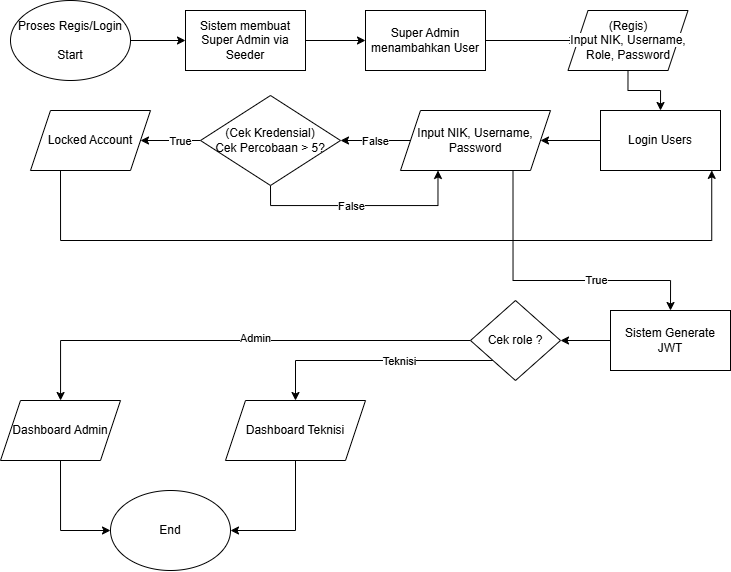

The diagram above was exported from draw.io. Its source (the exported page's mxGraphModel, read from the mxfile embedded in the PNG):
<mxGraphModel dx="1233" dy="556" grid="1" gridSize="10" guides="1" tooltips="1" connect="1" arrows="1" fold="1" page="1" pageScale="1" pageWidth="850" pageHeight="1100" math="0" shadow="0">
  <root>
    <mxCell id="0" />
    <mxCell id="1" parent="0" />
    <mxCell id="oWztceDxcH5PZfq2JrdG-19" edge="1" parent="1" source="oWztceDxcH5PZfq2JrdG-1" style="edgeStyle=orthogonalEdgeStyle;rounded=0;orthogonalLoop=1;jettySize=auto;html=1;exitX=1;exitY=0.5;exitDx=0;exitDy=0;entryX=0;entryY=0.5;entryDx=0;entryDy=0;" target="oWztceDxcH5PZfq2JrdG-12">
      <mxGeometry relative="1" as="geometry" />
    </mxCell>
    <mxCell id="oWztceDxcH5PZfq2JrdG-1" parent="1" style="ellipse;whiteSpace=wrap;html=1;" value="&lt;div&gt;Proses Regis/Login&lt;/div&gt;&lt;div&gt;&lt;br&gt;&lt;/div&gt;Start" vertex="1">
      <mxGeometry height="80" width="120" x="70" y="40" as="geometry" />
    </mxCell>
    <mxCell id="oWztceDxcH5PZfq2JrdG-47" edge="1" parent="1" source="oWztceDxcH5PZfq2JrdG-3" style="edgeStyle=orthogonalEdgeStyle;rounded=0;orthogonalLoop=1;jettySize=auto;html=1;exitX=0;exitY=0.5;exitDx=0;exitDy=0;entryX=1;entryY=0.5;entryDx=0;entryDy=0;" target="oWztceDxcH5PZfq2JrdG-46">
      <mxGeometry relative="1" as="geometry" />
    </mxCell>
    <mxCell id="oWztceDxcH5PZfq2JrdG-3" parent="1" style="rounded=0;whiteSpace=wrap;html=1;" value="Login Users" vertex="1">
      <mxGeometry height="60" width="120" x="660" y="150" as="geometry" />
    </mxCell>
    <mxCell id="oWztceDxcH5PZfq2JrdG-20" edge="1" parent="1" source="oWztceDxcH5PZfq2JrdG-12" style="edgeStyle=orthogonalEdgeStyle;rounded=0;orthogonalLoop=1;jettySize=auto;html=1;exitX=1;exitY=0.5;exitDx=0;exitDy=0;entryX=0;entryY=0.5;entryDx=0;entryDy=0;" target="oWztceDxcH5PZfq2JrdG-16">
      <mxGeometry relative="1" as="geometry" />
    </mxCell>
    <mxCell id="oWztceDxcH5PZfq2JrdG-12" parent="1" style="rounded=0;whiteSpace=wrap;html=1;" value="Sistem membuat Super Admin via Seeder" vertex="1">
      <mxGeometry height="60" width="120" x="245" y="50" as="geometry" />
    </mxCell>
    <mxCell id="oWztceDxcH5PZfq2JrdG-44" edge="1" parent="1" source="oWztceDxcH5PZfq2JrdG-16" style="edgeStyle=orthogonalEdgeStyle;rounded=0;orthogonalLoop=1;jettySize=auto;html=1;exitX=1;exitY=0.5;exitDx=0;exitDy=0;entryX=0;entryY=0.5;entryDx=0;entryDy=0;" target="oWztceDxcH5PZfq2JrdG-43">
      <mxGeometry relative="1" as="geometry" />
    </mxCell>
    <mxCell id="oWztceDxcH5PZfq2JrdG-16" parent="1" style="rounded=0;whiteSpace=wrap;html=1;" value="Super Admin menambahkan User" vertex="1">
      <mxGeometry height="60" width="120" x="425" y="50" as="geometry" />
    </mxCell>
    <mxCell id="oWztceDxcH5PZfq2JrdG-52" edge="1" parent="1" source="oWztceDxcH5PZfq2JrdG-40" style="edgeStyle=orthogonalEdgeStyle;rounded=0;orthogonalLoop=1;jettySize=auto;html=1;exitX=0;exitY=0.5;exitDx=0;exitDy=0;entryX=1;entryY=0.5;entryDx=0;entryDy=0;" target="oWztceDxcH5PZfq2JrdG-50">
      <mxGeometry relative="1" as="geometry" />
    </mxCell>
    <mxCell id="oWztceDxcH5PZfq2JrdG-53" connectable="0" parent="oWztceDxcH5PZfq2JrdG-52" style="edgeLabel;html=1;align=center;verticalAlign=middle;resizable=0;points=[];" value="True" vertex="1">
      <mxGeometry relative="1" x="0.1412" as="geometry">
        <mxPoint x="14" as="offset" />
      </mxGeometry>
    </mxCell>
    <mxCell id="oWztceDxcH5PZfq2JrdG-80" edge="1" parent="1" source="oWztceDxcH5PZfq2JrdG-40" style="edgeStyle=orthogonalEdgeStyle;rounded=0;orthogonalLoop=1;jettySize=auto;html=1;exitX=0.5;exitY=1;exitDx=0;exitDy=0;entryX=0.25;entryY=1;entryDx=0;entryDy=0;" target="oWztceDxcH5PZfq2JrdG-46">
      <mxGeometry relative="1" as="geometry" />
    </mxCell>
    <mxCell id="oWztceDxcH5PZfq2JrdG-81" connectable="0" parent="oWztceDxcH5PZfq2JrdG-80" style="edgeLabel;html=1;align=center;verticalAlign=middle;resizable=0;points=[];" value="False" vertex="1">
      <mxGeometry relative="1" x="0.051" as="geometry">
        <mxPoint x="-16" as="offset" />
      </mxGeometry>
    </mxCell>
    <mxCell id="oWztceDxcH5PZfq2JrdG-40" parent="1" style="rhombus;whiteSpace=wrap;html=1;" value="(Cek Kredensial)&lt;div&gt;Cek Percobaan &amp;gt; 5?&lt;/div&gt;" vertex="1">
      <mxGeometry height="90" width="140" x="260" y="135" as="geometry" />
    </mxCell>
    <mxCell id="oWztceDxcH5PZfq2JrdG-45" edge="1" parent="1" source="oWztceDxcH5PZfq2JrdG-43" style="edgeStyle=orthogonalEdgeStyle;rounded=0;orthogonalLoop=1;jettySize=auto;html=1;exitX=0.5;exitY=1;exitDx=0;exitDy=0;entryX=0.5;entryY=0;entryDx=0;entryDy=0;" target="oWztceDxcH5PZfq2JrdG-3">
      <mxGeometry relative="1" as="geometry" />
    </mxCell>
    <mxCell id="oWztceDxcH5PZfq2JrdG-43" parent="1" style="shape=parallelogram;perimeter=parallelogramPerimeter;whiteSpace=wrap;html=1;fixedSize=1;align=center;" value="&lt;div&gt;&lt;span style=&quot;color: rgb(0, 0, 0); float: none; background-color: light-dark(#ffffff, var(--ge-dark-color, #121212)); display: inline !important;&quot;&gt;(Regis)&lt;/span&gt;&lt;/div&gt;&lt;span style=&quot;color: rgb(0, 0, 0); float: none; background-color: light-dark(#ffffff, var(--ge-dark-color, #121212)); display: inline !important;&quot;&gt;Input NIK, Username, Role, Password&lt;/span&gt;" vertex="1">
      <mxGeometry height="60" width="120" x="627.5" y="50" as="geometry" />
    </mxCell>
    <mxCell id="oWztceDxcH5PZfq2JrdG-54" edge="1" parent="1" source="oWztceDxcH5PZfq2JrdG-46" style="edgeStyle=orthogonalEdgeStyle;rounded=0;orthogonalLoop=1;jettySize=auto;html=1;exitX=0;exitY=0.5;exitDx=0;exitDy=0;entryX=1;entryY=0.5;entryDx=0;entryDy=0;" target="oWztceDxcH5PZfq2JrdG-40">
      <mxGeometry relative="1" as="geometry" />
    </mxCell>
    <mxCell id="oWztceDxcH5PZfq2JrdG-56" connectable="0" parent="oWztceDxcH5PZfq2JrdG-54" style="edgeLabel;html=1;align=center;verticalAlign=middle;resizable=0;points=[];" value="False" vertex="1">
      <mxGeometry relative="1" x="0.0627" as="geometry">
        <mxPoint x="2" as="offset" />
      </mxGeometry>
    </mxCell>
    <mxCell id="oWztceDxcH5PZfq2JrdG-69" edge="1" parent="1" source="oWztceDxcH5PZfq2JrdG-46" style="edgeStyle=orthogonalEdgeStyle;rounded=0;orthogonalLoop=1;jettySize=auto;html=1;exitX=0.75;exitY=1;exitDx=0;exitDy=0;entryX=0.5;entryY=0;entryDx=0;entryDy=0;" target="oWztceDxcH5PZfq2JrdG-65">
      <mxGeometry relative="1" as="geometry">
        <Array as="points">
          <mxPoint x="572" y="320" />
          <mxPoint x="730" y="320" />
        </Array>
      </mxGeometry>
    </mxCell>
    <mxCell id="oWztceDxcH5PZfq2JrdG-70" connectable="0" parent="oWztceDxcH5PZfq2JrdG-69" style="edgeLabel;html=1;align=center;verticalAlign=middle;resizable=0;points=[];" value="True" vertex="1">
      <mxGeometry relative="1" x="0.2954" y="1" as="geometry">
        <mxPoint as="offset" />
      </mxGeometry>
    </mxCell>
    <mxCell id="oWztceDxcH5PZfq2JrdG-46" parent="1" style="shape=parallelogram;perimeter=parallelogramPerimeter;whiteSpace=wrap;html=1;fixedSize=1;" value="Input NIK, Username, Password" vertex="1">
      <mxGeometry height="60" width="150" x="460" y="150" as="geometry" />
    </mxCell>
    <mxCell id="oWztceDxcH5PZfq2JrdG-50" parent="1" style="shape=parallelogram;perimeter=parallelogramPerimeter;whiteSpace=wrap;html=1;fixedSize=1;" value="Locked Account" vertex="1">
      <mxGeometry height="60" width="120" x="90" y="150" as="geometry" />
    </mxCell>
    <mxCell id="oWztceDxcH5PZfq2JrdG-59" edge="1" parent="1" source="oWztceDxcH5PZfq2JrdG-50" style="edgeStyle=orthogonalEdgeStyle;rounded=0;orthogonalLoop=1;jettySize=auto;html=1;exitX=0.25;exitY=1;exitDx=0;exitDy=0;entryX=0.927;entryY=0.998;entryDx=0;entryDy=0;entryPerimeter=0;" target="oWztceDxcH5PZfq2JrdG-3">
      <mxGeometry relative="1" as="geometry">
        <Array as="points">
          <mxPoint x="120" y="280" />
          <mxPoint x="771" y="280" />
        </Array>
      </mxGeometry>
    </mxCell>
    <mxCell id="oWztceDxcH5PZfq2JrdG-72" edge="1" parent="1" source="oWztceDxcH5PZfq2JrdG-65" style="edgeStyle=orthogonalEdgeStyle;rounded=0;orthogonalLoop=1;jettySize=auto;html=1;exitX=0;exitY=0.5;exitDx=0;exitDy=0;" target="oWztceDxcH5PZfq2JrdG-71">
      <mxGeometry relative="1" as="geometry" />
    </mxCell>
    <mxCell id="oWztceDxcH5PZfq2JrdG-65" parent="1" style="rounded=0;whiteSpace=wrap;html=1;" value="Sistem &lt;span data-path-to-node=&quot;7,4,1,1,0&quot; data-index-in-node=&quot;14&quot;&gt;Generate JWT&lt;/span&gt;" vertex="1">
      <mxGeometry height="60" width="120" x="670" y="350" as="geometry" />
    </mxCell>
    <mxCell id="oWztceDxcH5PZfq2JrdG-73" edge="1" parent="1" source="oWztceDxcH5PZfq2JrdG-71" style="edgeStyle=orthogonalEdgeStyle;rounded=0;orthogonalLoop=1;jettySize=auto;html=1;exitX=0;exitY=0.5;exitDx=0;exitDy=0;" target="oWztceDxcH5PZfq2JrdG-74">
      <mxGeometry relative="1" as="geometry">
        <mxPoint x="200" y="380.47058823529414" as="targetPoint" />
      </mxGeometry>
    </mxCell>
    <mxCell id="oWztceDxcH5PZfq2JrdG-75" connectable="0" parent="oWztceDxcH5PZfq2JrdG-73" style="edgeLabel;html=1;align=center;verticalAlign=middle;resizable=0;points=[];" value="Admin" vertex="1">
      <mxGeometry relative="1" x="-0.0843" y="-3" as="geometry">
        <mxPoint as="offset" />
      </mxGeometry>
    </mxCell>
    <mxCell id="oWztceDxcH5PZfq2JrdG-78" edge="1" parent="1" source="oWztceDxcH5PZfq2JrdG-71" style="edgeStyle=orthogonalEdgeStyle;rounded=0;orthogonalLoop=1;jettySize=auto;html=1;exitX=0;exitY=1;exitDx=0;exitDy=0;entryX=0.5;entryY=0;entryDx=0;entryDy=0;" target="oWztceDxcH5PZfq2JrdG-76">
      <mxGeometry relative="1" as="geometry" />
    </mxCell>
    <mxCell id="oWztceDxcH5PZfq2JrdG-79" connectable="0" parent="oWztceDxcH5PZfq2JrdG-78" style="edgeLabel;html=1;align=center;verticalAlign=middle;resizable=0;points=[];" value="Teknisi" vertex="1">
      <mxGeometry relative="1" x="-0.0377" y="2" as="geometry">
        <mxPoint x="20" y="-2" as="offset" />
      </mxGeometry>
    </mxCell>
    <mxCell id="oWztceDxcH5PZfq2JrdG-71" parent="1" style="rhombus;whiteSpace=wrap;html=1;" value="Cek role ?" vertex="1">
      <mxGeometry height="80" width="90" x="530" y="340" as="geometry" />
    </mxCell>
    <mxCell id="oWztceDxcH5PZfq2JrdG-83" edge="1" parent="1" source="oWztceDxcH5PZfq2JrdG-74" style="edgeStyle=orthogonalEdgeStyle;rounded=0;orthogonalLoop=1;jettySize=auto;html=1;exitX=0.5;exitY=1;exitDx=0;exitDy=0;entryX=0;entryY=0.5;entryDx=0;entryDy=0;" target="oWztceDxcH5PZfq2JrdG-82">
      <mxGeometry relative="1" as="geometry" />
    </mxCell>
    <mxCell id="oWztceDxcH5PZfq2JrdG-74" parent="1" style="shape=parallelogram;perimeter=parallelogramPerimeter;whiteSpace=wrap;html=1;fixedSize=1;" value="Dashboard Admin" vertex="1">
      <mxGeometry height="60" width="120" x="60" y="440.0005882352941" as="geometry" />
    </mxCell>
    <mxCell id="oWztceDxcH5PZfq2JrdG-84" edge="1" parent="1" source="oWztceDxcH5PZfq2JrdG-76" style="edgeStyle=orthogonalEdgeStyle;rounded=0;orthogonalLoop=1;jettySize=auto;html=1;exitX=0.5;exitY=1;exitDx=0;exitDy=0;entryX=1;entryY=0.5;entryDx=0;entryDy=0;" target="oWztceDxcH5PZfq2JrdG-82">
      <mxGeometry relative="1" as="geometry" />
    </mxCell>
    <mxCell id="oWztceDxcH5PZfq2JrdG-76" parent="1" style="shape=parallelogram;perimeter=parallelogramPerimeter;whiteSpace=wrap;html=1;fixedSize=1;" value="Dashboard Teknisi" vertex="1">
      <mxGeometry height="60" width="140" x="285" y="440" as="geometry" />
    </mxCell>
    <mxCell id="oWztceDxcH5PZfq2JrdG-82" parent="1" style="ellipse;whiteSpace=wrap;html=1;" value="End" vertex="1">
      <mxGeometry height="80" width="120" x="170" y="530" as="geometry" />
    </mxCell>
  </root>
</mxGraphModel>